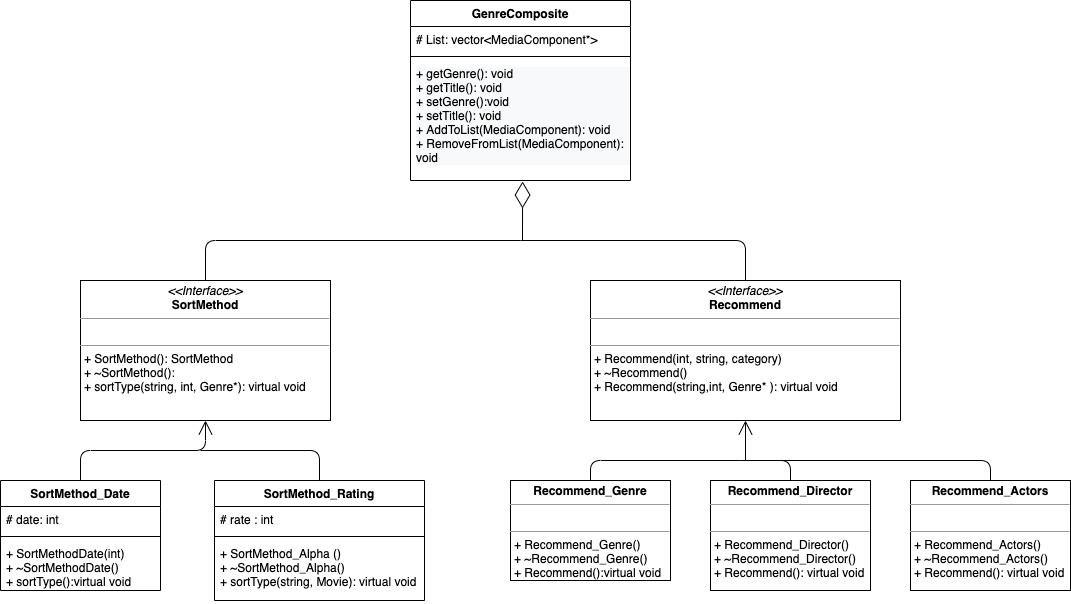

The diagram above was exported from draw.io. Its source (the exported page's mxGraphModel, read from the mxfile embedded in the PNG):
<mxGraphModel dx="1357" dy="575" grid="1" gridSize="10" guides="1" tooltips="1" connect="1" arrows="1" fold="1" page="1" pageScale="1" pageWidth="827" pageHeight="1169" math="0" shadow="0">
  <root>
    <mxCell id="WIyWlLk6GJQsqaUBKTNV-0" />
    <mxCell id="WIyWlLk6GJQsqaUBKTNV-1" parent="WIyWlLk6GJQsqaUBKTNV-0" />
    <mxCell id="vauze3QoK4kPJMznDrOh-3" value="SortMethod_Rating" style="swimlane;fontStyle=1;align=center;verticalAlign=top;childLayout=stackLayout;horizontal=1;startSize=26;horizontalStack=0;resizeParent=1;resizeParentMax=0;resizeLast=0;collapsible=1;marginBottom=0;" parent="WIyWlLk6GJQsqaUBKTNV-1" vertex="1">
      <mxGeometry x="414" y="480" width="210" height="120" as="geometry" />
    </mxCell>
    <mxCell id="vauze3QoK4kPJMznDrOh-4" value="# rate : int" style="text;strokeColor=none;fillColor=none;align=left;verticalAlign=top;spacingLeft=4;spacingRight=4;overflow=hidden;rotatable=0;points=[[0,0.5],[1,0.5]];portConstraint=eastwest;" parent="vauze3QoK4kPJMznDrOh-3" vertex="1">
      <mxGeometry y="26" width="210" height="26" as="geometry" />
    </mxCell>
    <mxCell id="vauze3QoK4kPJMznDrOh-5" value="" style="line;strokeWidth=1;fillColor=none;align=left;verticalAlign=middle;spacingTop=-1;spacingLeft=3;spacingRight=3;rotatable=0;labelPosition=right;points=[];portConstraint=eastwest;" parent="vauze3QoK4kPJMznDrOh-3" vertex="1">
      <mxGeometry y="52" width="210" height="8" as="geometry" />
    </mxCell>
    <mxCell id="vauze3QoK4kPJMznDrOh-6" value="+ SortMethod_Alpha ()&#10;+ ~SortMethod_Alpha()&#10;+ sortType(string, Movie): virtual void " style="text;strokeColor=none;fillColor=none;align=left;verticalAlign=top;spacingLeft=4;spacingRight=4;overflow=hidden;rotatable=0;points=[[0,0.5],[1,0.5]];portConstraint=eastwest;" parent="vauze3QoK4kPJMznDrOh-3" vertex="1">
      <mxGeometry y="60" width="210" height="60" as="geometry" />
    </mxCell>
    <mxCell id="vauze3QoK4kPJMznDrOh-7" value="SortMethod_Date" style="swimlane;fontStyle=1;align=center;verticalAlign=top;childLayout=stackLayout;horizontal=1;startSize=26;horizontalStack=0;resizeParent=1;resizeParentMax=0;resizeLast=0;collapsible=1;marginBottom=0;" parent="WIyWlLk6GJQsqaUBKTNV-1" vertex="1">
      <mxGeometry x="200" y="480" width="160" height="110" as="geometry" />
    </mxCell>
    <mxCell id="vauze3QoK4kPJMznDrOh-8" value="# date: int" style="text;strokeColor=none;fillColor=none;align=left;verticalAlign=top;spacingLeft=4;spacingRight=4;overflow=hidden;rotatable=0;points=[[0,0.5],[1,0.5]];portConstraint=eastwest;" parent="vauze3QoK4kPJMznDrOh-7" vertex="1">
      <mxGeometry y="26" width="160" height="26" as="geometry" />
    </mxCell>
    <mxCell id="vauze3QoK4kPJMznDrOh-9" value="" style="line;strokeWidth=1;fillColor=none;align=left;verticalAlign=middle;spacingTop=-1;spacingLeft=3;spacingRight=3;rotatable=0;labelPosition=right;points=[];portConstraint=eastwest;" parent="vauze3QoK4kPJMznDrOh-7" vertex="1">
      <mxGeometry y="52" width="160" height="8" as="geometry" />
    </mxCell>
    <mxCell id="vauze3QoK4kPJMznDrOh-10" value="+ SortMethodDate(int)&#10;+ ~SortMethodDate()&#10;+ sortType():virtual void" style="text;strokeColor=none;fillColor=none;align=left;verticalAlign=top;spacingLeft=4;spacingRight=4;overflow=hidden;rotatable=0;points=[[0,0.5],[1,0.5]];portConstraint=eastwest;" parent="vauze3QoK4kPJMznDrOh-7" vertex="1">
      <mxGeometry y="60" width="160" height="50" as="geometry" />
    </mxCell>
    <mxCell id="vauze3QoK4kPJMznDrOh-28" value="" style="endArrow=diamondThin;endFill=0;endSize=24;html=1;entryX=0.513;entryY=1.016;entryDx=0;entryDy=0;entryPerimeter=0;" parent="WIyWlLk6GJQsqaUBKTNV-1" edge="1">
      <mxGeometry width="160" relative="1" as="geometry">
        <mxPoint x="722" y="240" as="sourcePoint" />
        <mxPoint x="722.0799999999999" y="180.99199999999996" as="targetPoint" />
        <Array as="points">
          <mxPoint x="722" y="240" />
        </Array>
      </mxGeometry>
    </mxCell>
    <mxCell id="U8V5kD93-qy0Oh8FztRB-5" value="&lt;p style=&quot;margin: 0px ; margin-top: 4px ; text-align: center&quot;&gt;&lt;i&gt;&amp;lt;&amp;lt;Interface&amp;gt;&amp;gt;&lt;/i&gt;&lt;br&gt;&lt;b&gt;SortMethod&lt;/b&gt;&lt;/p&gt;&lt;hr size=&quot;1&quot;&gt;&lt;p style=&quot;margin: 0px ; margin-left: 4px&quot;&gt;&lt;br&gt;&lt;/p&gt;&lt;hr size=&quot;1&quot;&gt;&lt;p style=&quot;margin: 0px ; margin-left: 4px&quot;&gt;+ SortMethod(): SortMethod&lt;/p&gt;&lt;p style=&quot;margin: 0px ; margin-left: 4px&quot;&gt;+ ~SortMethod():&amp;nbsp;&lt;/p&gt;&lt;p style=&quot;margin: 0px ; margin-left: 4px&quot;&gt;+ sortType(string, int, Genre*): virtual void&lt;br&gt;&lt;/p&gt;" style="verticalAlign=top;align=left;overflow=fill;fontSize=12;fontFamily=Helvetica;html=1;" vertex="1" parent="WIyWlLk6GJQsqaUBKTNV-1">
      <mxGeometry x="280" y="280" width="250" height="140" as="geometry" />
    </mxCell>
    <mxCell id="RW43gHquWcfHx6u9lkN6-0" value="&lt;p style=&quot;margin: 0px ; margin-top: 4px ; text-align: center&quot;&gt;&lt;i&gt;&amp;lt;&amp;lt;Interface&amp;gt;&amp;gt;&lt;/i&gt;&lt;br&gt;&lt;b&gt;Recommend&lt;/b&gt;&lt;/p&gt;&lt;hr size=&quot;1&quot;&gt;&lt;p style=&quot;margin: 0px ; margin-left: 4px&quot;&gt;&lt;br&gt;&lt;/p&gt;&lt;hr size=&quot;1&quot;&gt;&lt;p style=&quot;margin: 0px ; margin-left: 4px&quot;&gt;+ Recommend(int, string, category)&lt;br&gt;+ ~Recommend()&lt;/p&gt;&lt;p style=&quot;margin: 0px ; margin-left: 4px&quot;&gt;+ Recommend(string,int, Genre* ): virtual void&lt;/p&gt;" style="verticalAlign=top;align=left;overflow=fill;fontSize=12;fontFamily=Helvetica;html=1;" vertex="1" parent="WIyWlLk6GJQsqaUBKTNV-1">
      <mxGeometry x="790" y="280" width="310" height="140" as="geometry" />
    </mxCell>
    <mxCell id="-HFSjJGpoCp7WucfIQu--4" value="" style="endArrow=none;html=1;entryX=0.5;entryY=0;entryDx=0;entryDy=0;" edge="1" parent="WIyWlLk6GJQsqaUBKTNV-1" target="U8V5kD93-qy0Oh8FztRB-5">
      <mxGeometry width="50" height="50" relative="1" as="geometry">
        <mxPoint x="720" y="240" as="sourcePoint" />
        <mxPoint x="687" y="350" as="targetPoint" />
        <Array as="points">
          <mxPoint x="405" y="240" />
        </Array>
      </mxGeometry>
    </mxCell>
    <mxCell id="-HFSjJGpoCp7WucfIQu--5" value="" style="endArrow=none;html=1;entryX=0.5;entryY=0;entryDx=0;entryDy=0;" edge="1" parent="WIyWlLk6GJQsqaUBKTNV-1" target="RW43gHquWcfHx6u9lkN6-0">
      <mxGeometry width="50" height="50" relative="1" as="geometry">
        <mxPoint x="720" y="240" as="sourcePoint" />
        <mxPoint x="730" y="270" as="targetPoint" />
        <Array as="points">
          <mxPoint x="945" y="240" />
        </Array>
      </mxGeometry>
    </mxCell>
    <mxCell id="iu5pmqCkVAPmbAFi1x2W-1" value="" style="endArrow=open;endFill=1;endSize=12;html=1;entryX=0.5;entryY=1;entryDx=0;entryDy=0;exitX=0.5;exitY=0;exitDx=0;exitDy=0;" edge="1" parent="WIyWlLk6GJQsqaUBKTNV-1" source="vauze3QoK4kPJMznDrOh-7" target="U8V5kD93-qy0Oh8FztRB-5">
      <mxGeometry width="160" relative="1" as="geometry">
        <mxPoint x="630" y="460" as="sourcePoint" />
        <mxPoint x="790" y="460" as="targetPoint" />
        <Array as="points">
          <mxPoint x="280" y="450" />
          <mxPoint x="405" y="450" />
        </Array>
      </mxGeometry>
    </mxCell>
    <mxCell id="iu5pmqCkVAPmbAFi1x2W-2" value="" style="endArrow=none;html=1;exitX=0.5;exitY=0;exitDx=0;exitDy=0;" edge="1" parent="WIyWlLk6GJQsqaUBKTNV-1" source="vauze3QoK4kPJMznDrOh-3">
      <mxGeometry width="50" height="50" relative="1" as="geometry">
        <mxPoint x="690" y="490" as="sourcePoint" />
        <mxPoint x="400" y="450" as="targetPoint" />
        <Array as="points">
          <mxPoint x="519" y="450" />
        </Array>
      </mxGeometry>
    </mxCell>
    <mxCell id="iu5pmqCkVAPmbAFi1x2W-6" value="&lt;p style=&quot;margin: 0px ; margin-top: 4px ; text-align: center&quot;&gt;&lt;b&gt;Recommend_Genre&lt;/b&gt;&lt;/p&gt;&lt;hr size=&quot;1&quot;&gt;&lt;p style=&quot;margin: 0px ; margin-left: 4px&quot;&gt;&lt;br&gt;&lt;/p&gt;&lt;hr size=&quot;1&quot;&gt;&lt;p style=&quot;margin: 0px ; margin-left: 4px&quot;&gt;+ Recommend_Genre()&lt;/p&gt;&lt;p style=&quot;margin: 0px ; margin-left: 4px&quot;&gt;+ ~Recommend_Genre()&lt;/p&gt;&lt;p style=&quot;margin: 0px ; margin-left: 4px&quot;&gt;+ Recommend():virtual void&lt;/p&gt;" style="verticalAlign=top;align=left;overflow=fill;fontSize=12;fontFamily=Helvetica;html=1;" vertex="1" parent="WIyWlLk6GJQsqaUBKTNV-1">
      <mxGeometry x="710" y="480" width="160" height="100" as="geometry" />
    </mxCell>
    <mxCell id="iu5pmqCkVAPmbAFi1x2W-8" value="&lt;p style=&quot;margin: 0px ; margin-top: 4px ; text-align: center&quot;&gt;&lt;b&gt;Recommend_Director&lt;/b&gt;&lt;/p&gt;&lt;hr size=&quot;1&quot;&gt;&lt;p style=&quot;margin: 0px ; margin-left: 4px&quot;&gt;&lt;br&gt;&lt;/p&gt;&lt;hr size=&quot;1&quot;&gt;&lt;p style=&quot;margin: 0px ; margin-left: 4px&quot;&gt;+ Recommend_Director()&lt;/p&gt;&lt;p style=&quot;margin: 0px ; margin-left: 4px&quot;&gt;+ ~Recommend_Director()&lt;/p&gt;&lt;p style=&quot;margin: 0px ; margin-left: 4px&quot;&gt;+ Recommend(): virtual void&lt;/p&gt;" style="verticalAlign=top;align=left;overflow=fill;fontSize=12;fontFamily=Helvetica;html=1;" vertex="1" parent="WIyWlLk6GJQsqaUBKTNV-1">
      <mxGeometry x="910" y="480" width="160" height="110" as="geometry" />
    </mxCell>
    <mxCell id="iu5pmqCkVAPmbAFi1x2W-9" value="&lt;p style=&quot;margin: 0px ; margin-top: 4px ; text-align: center&quot;&gt;&lt;b&gt;Recommend_Actors&lt;/b&gt;&lt;/p&gt;&lt;hr size=&quot;1&quot;&gt;&lt;p style=&quot;margin: 0px ; margin-left: 4px&quot;&gt;&lt;br&gt;&lt;/p&gt;&lt;hr size=&quot;1&quot;&gt;&lt;p style=&quot;margin: 0px ; margin-left: 4px&quot;&gt;+ Recommend_Actors()&lt;/p&gt;&lt;p style=&quot;margin: 0px ; margin-left: 4px&quot;&gt;+ ~Recommend_Actors()&lt;/p&gt;&lt;p style=&quot;margin: 0px ; margin-left: 4px&quot;&gt;+ Recommend(): virtual void&lt;/p&gt;" style="verticalAlign=top;align=left;overflow=fill;fontSize=12;fontFamily=Helvetica;html=1;" vertex="1" parent="WIyWlLk6GJQsqaUBKTNV-1">
      <mxGeometry x="1110" y="480" width="160" height="110" as="geometry" />
    </mxCell>
    <mxCell id="iu5pmqCkVAPmbAFi1x2W-11" value="" style="endArrow=open;endFill=1;endSize=12;html=1;entryX=0.5;entryY=1;entryDx=0;entryDy=0;" edge="1" parent="WIyWlLk6GJQsqaUBKTNV-1" target="RW43gHquWcfHx6u9lkN6-0">
      <mxGeometry width="160" relative="1" as="geometry">
        <mxPoint x="945" y="460" as="sourcePoint" />
        <mxPoint x="1130" y="490" as="targetPoint" />
      </mxGeometry>
    </mxCell>
    <mxCell id="iu5pmqCkVAPmbAFi1x2W-12" value="" style="endArrow=none;html=1;exitX=0.5;exitY=0;exitDx=0;exitDy=0;" edge="1" parent="WIyWlLk6GJQsqaUBKTNV-1" source="iu5pmqCkVAPmbAFi1x2W-6">
      <mxGeometry width="50" height="50" relative="1" as="geometry">
        <mxPoint x="1020" y="510" as="sourcePoint" />
        <mxPoint x="940" y="460" as="targetPoint" />
        <Array as="points">
          <mxPoint x="790" y="460" />
        </Array>
      </mxGeometry>
    </mxCell>
    <mxCell id="iu5pmqCkVAPmbAFi1x2W-13" value="" style="endArrow=none;html=1;exitX=0.5;exitY=0;exitDx=0;exitDy=0;" edge="1" parent="WIyWlLk6GJQsqaUBKTNV-1" source="iu5pmqCkVAPmbAFi1x2W-8">
      <mxGeometry width="50" height="50" relative="1" as="geometry">
        <mxPoint x="1020" y="510" as="sourcePoint" />
        <mxPoint x="940" y="460" as="targetPoint" />
        <Array as="points">
          <mxPoint x="990" y="460" />
        </Array>
      </mxGeometry>
    </mxCell>
    <mxCell id="iu5pmqCkVAPmbAFi1x2W-14" value="" style="endArrow=none;html=1;exitX=0.5;exitY=0;exitDx=0;exitDy=0;" edge="1" parent="WIyWlLk6GJQsqaUBKTNV-1" source="iu5pmqCkVAPmbAFi1x2W-9">
      <mxGeometry width="50" height="50" relative="1" as="geometry">
        <mxPoint x="1020" y="510" as="sourcePoint" />
        <mxPoint x="950" y="460" as="targetPoint" />
        <Array as="points">
          <mxPoint x="1190" y="460" />
        </Array>
      </mxGeometry>
    </mxCell>
    <mxCell id="HRHKevcvtx9NfSuckC-U-0" value="GenreComposite" style="swimlane;fontStyle=1;align=center;verticalAlign=top;childLayout=stackLayout;horizontal=1;startSize=26;horizontalStack=0;resizeParent=1;resizeParentMax=0;resizeLast=0;collapsible=1;marginBottom=0;" vertex="1" parent="WIyWlLk6GJQsqaUBKTNV-1">
      <mxGeometry x="610" width="220" height="180" as="geometry" />
    </mxCell>
    <mxCell id="HRHKevcvtx9NfSuckC-U-1" value="# List: vector&lt;MediaComponent*&gt;" style="text;strokeColor=none;fillColor=none;align=left;verticalAlign=top;spacingLeft=4;spacingRight=4;overflow=hidden;rotatable=0;points=[[0,0.5],[1,0.5]];portConstraint=eastwest;" vertex="1" parent="HRHKevcvtx9NfSuckC-U-0">
      <mxGeometry y="26" width="220" height="26" as="geometry" />
    </mxCell>
    <mxCell id="HRHKevcvtx9NfSuckC-U-2" value="" style="line;strokeWidth=1;fillColor=none;align=left;verticalAlign=middle;spacingTop=-1;spacingLeft=3;spacingRight=3;rotatable=0;labelPosition=right;points=[];portConstraint=eastwest;" vertex="1" parent="HRHKevcvtx9NfSuckC-U-0">
      <mxGeometry y="52" width="220" height="8" as="geometry" />
    </mxCell>
    <mxCell id="HRHKevcvtx9NfSuckC-U-3" value="&lt;p style=&quot;color: rgb(0 , 0 , 0) ; font-family: &amp;#34;helvetica&amp;#34; ; font-size: 12px ; font-style: normal ; font-weight: 400 ; letter-spacing: normal ; text-align: left ; text-indent: 0px ; text-transform: none ; word-spacing: 0px ; background-color: rgb(248 , 249 , 250) ; margin: 0px 0px 0px 4px&quot;&gt;+ getGenre(): void&lt;br&gt;+ getTitle(): void&lt;/p&gt;&lt;p style=&quot;color: rgb(0 , 0 , 0) ; font-family: &amp;#34;helvetica&amp;#34; ; font-size: 12px ; font-style: normal ; font-weight: 400 ; letter-spacing: normal ; text-align: left ; text-indent: 0px ; text-transform: none ; word-spacing: 0px ; background-color: rgb(248 , 249 , 250) ; margin: 0px 0px 0px 4px&quot;&gt;+ setGenre():void&lt;/p&gt;&lt;p style=&quot;color: rgb(0 , 0 , 0) ; font-family: &amp;#34;helvetica&amp;#34; ; font-size: 12px ; font-style: normal ; font-weight: 400 ; letter-spacing: normal ; text-align: left ; text-indent: 0px ; text-transform: none ; word-spacing: 0px ; background-color: rgb(248 , 249 , 250) ; margin: 0px 0px 0px 4px&quot;&gt;+ setTitle(): void&lt;/p&gt;&lt;p style=&quot;color: rgb(0 , 0 , 0) ; font-family: &amp;#34;helvetica&amp;#34; ; font-size: 12px ; font-style: normal ; font-weight: 400 ; letter-spacing: normal ; text-align: left ; text-indent: 0px ; text-transform: none ; word-spacing: 0px ; background-color: rgb(248 , 249 , 250) ; margin: 0px 0px 0px 4px&quot;&gt;+ AddToList(MediaComponent): void&lt;/p&gt;&lt;p style=&quot;color: rgb(0 , 0 , 0) ; font-family: &amp;#34;helvetica&amp;#34; ; font-size: 12px ; font-style: normal ; font-weight: 400 ; letter-spacing: normal ; text-align: left ; text-indent: 0px ; text-transform: none ; word-spacing: 0px ; background-color: rgb(248 , 249 , 250) ; margin: 0px 0px 0px 4px&quot;&gt;+ RemoveFromList(MediaComponent): void&lt;/p&gt;" style="text;whiteSpace=wrap;html=1;" vertex="1" parent="HRHKevcvtx9NfSuckC-U-0">
      <mxGeometry y="60" width="220" height="120" as="geometry" />
    </mxCell>
  </root>
</mxGraphModel>